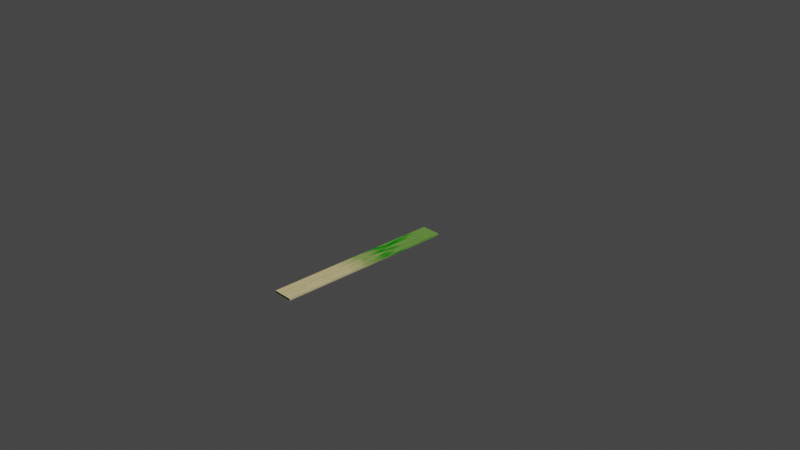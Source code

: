 # Source: Plank.blend  (saved by Blender 2.80.27; exported with 4.5.12 LTS)
import bpy
from mathutils import Matrix  # noqa: F401  (used for matrix-valued properties, if any)

bpy.ops.wm.read_factory_settings(use_empty=True)
scene = bpy.context.scene
scene.name = 'Scene'

# ---- collections
col_collection_1 = bpy.data.collections.new('Collection 1'); scene.collection.children.link(col_collection_1)

# ---- images (referenced by path relative to the original .blend; pixels are not part of the script)
import os
ASSET_DIR = os.environ.get("B2B_ASSET_DIR", "")  # directory of the original .blend (textures are referenced by path, not embedded)
HERE = os.path.dirname(os.path.abspath(__file__))  # packed textures are extracted next to this script under _unpacked/

def load_image(name, relpath, width, height, colorspace="sRGB"):
    """Load a texture the original file referenced (path relative to the .blend, or extracted next to this script)."""
    p = next((c for c in (os.path.join(HERE, relpath), os.path.join(ASSET_DIR, relpath)) if relpath and os.path.exists(c)), "")
    if p:
        img = bpy.data.images.load(p, check_existing=True)
        img.name = name
    else:  # same state as the original file: an image datablock whose file is absent (Cycles renders it pink)
        img = bpy.data.images.new(name, width, height)
        img.source = "FILE"
        img.filepath = "//" + (relpath or name)
    img.colorspace_settings.name = colorspace
    return img
img_texturescom_woodfine0075_6_seamless_s_jpg = load_image('TexturesCom_WoodFine0075_6_seamless_S.jpg', 'TexturesCom_WoodFine0075_6_seamless_S.jpg', 1024, 1024, 'sRGB')

# ---- materials (node trees are filled in below, after node groups)
mat_plank = bpy.data.materials.new('Plank')
mat_plank.alpha_threshold = 0.0
mat_plank.use_transparent_shadow = False
mat_plank.roughness = 0.5
mat_plank.line_color = (0.0, 0.0, 0.0, 1.0)

# ---- node groups
ng_wood2 = bpy.data.node_groups.new('Wood2', 'ShaderNodeTree')
_s = ng_wood2.interface.new_socket(name='Vector', in_out='INPUT', socket_type='NodeSocketVector')
_s.min_value = 0.0
_s.max_value = 1.0
_s.hide_value = True
_N = ng_wood2.nodes; _L = ng_wood2.links
n0 = _N.new('ShaderNodeTexWave'); n0.name = 'Wave Texture'; n0.location = (-243, 7)
n0.bands_direction = 'DIAGONAL'
n0.rings_direction = 'SPHERICAL'
n0.inputs[1].default_value = 2.85
n0.inputs[2].default_value = 18.02
n0.inputs[3].default_value = 16.0
n0.inputs[6].default_value = 1.571
n1 = _N.new('ShaderNodeValToRGB'); n1.name = 'ColorRamp'; n1.location = (-40, -7)
while len(n1.color_ramp.elements) > 1: n1.color_ramp.elements.remove(n1.color_ramp.elements[-1])
n1.color_ramp.elements[0].position = 0.0; n1.color_ramp.elements[0].color = (0.498, 0.498, 0.498, 1.0)
_e = n1.color_ramp.elements.new(0.2328); _e.color = (0.749, 0.749, 0.749, 1.0)
_e = n1.color_ramp.elements.new(1.0); _e.color = (1.0, 1.0, 1.0, 1.0)
n2 = _N.new('ShaderNodeMix'); n2.name = 'Mix'; n2.location = (243, 6)
n2.data_type = 'RGBA'
n2.blend_type = 'MULTIPLY'
n2.inputs[0].default_value = 1.0
n3 = _N.new('NodeGroupInput'); n3.name = 'Group Input'; n3.location = (-443, 0)
n4 = _N.new('NodeGroupOutput'); n4.name = 'Group Output'; n4.location = (443, 0)
_L.new(n3.outputs[0], n0.inputs[0])
_L.new(n0.outputs[0], n1.inputs[0])
_L.new(n1.outputs[0], n2.inputs[7])
n4.is_active_output = True
ng_mix_ratio = bpy.data.node_groups.new('Mix Ratio', 'ShaderNodeTree')
_s = ng_mix_ratio.interface.new_socket(name='Mix Ratio', in_out='OUTPUT', socket_type='NodeSocketColor')
_s.default_value = (0.0, 0.0, 0.0, 0.0)
_s = ng_mix_ratio.interface.new_socket(name='Texture Co-orindates', in_out='INPUT', socket_type='NodeSocketVector')
_s.min_value = -1e+04
_s.max_value = 1e+04
_N = ng_mix_ratio.nodes; _L = ng_mix_ratio.links
n0 = _N.new('NodeGroupInput'); n0.name = 'Group Input'; n0.location = (-707, 30)
n1 = _N.new('ShaderNodeSeparateXYZ'); n1.name = 'Separate XYZ'; n1.location = (-286, 55)
n2 = _N.new('NodeGroupOutput'); n2.name = 'Group Output'; n2.location = (816, 35)
n3 = _N.new('ShaderNodeTexNoise'); n3.name = 'Noise Texture'; n3.location = (-288, -62)
n3.inputs[2].default_value = 1.6
n3.inputs[3].default_value = 8.0
n3.inputs[8].default_value = 0.5
n4 = _N.new('ShaderNodeMath'); n4.name = 'Math'; n4.location = (32, 42)
n4.operation = 'MULTIPLY'
n5 = _N.new('ShaderNodeValToRGB'); n5.name = 'ColorRamp'; n5.location = (280, 64)
while len(n5.color_ramp.elements) > 1: n5.color_ramp.elements.remove(n5.color_ramp.elements[-1])
n5.color_ramp.elements[0].position = 0.01908; n5.color_ramp.elements[0].color = (0.0, 0.0, 0.0, 1.0)
_e = n5.color_ramp.elements.new(0.395); _e.color = (1.0, 1.0, 1.0, 1.0)
_L.new(n1.outputs[1], n4.inputs[0])
_L.new(n4.outputs[0], n5.inputs[0])
_L.new(n3.outputs[0], n4.inputs[1])
_L.new(n5.outputs[0], n2.inputs[0])
_L.new(n0.outputs[0], n1.inputs[0])
_L.new(n0.outputs[0], n3.inputs[0])
n2.is_active_output = True
ng_wood = bpy.data.node_groups.new('Wood', 'ShaderNodeTree')
_s = ng_wood.interface.new_socket(name='Color', in_out='OUTPUT', socket_type='NodeSocketColor')
_s.default_value = (0.0, 0.0, 0.0, 0.0)
_s = ng_wood.interface.new_socket(name='Vector', in_out='INPUT', socket_type='NodeSocketVector')
_s.min_value = -1e+04
_s.max_value = 1e+04
_N = ng_wood.nodes; _L = ng_wood.links
n0 = _N.new('ShaderNodeMix'); n0.name = 'Mix'; n0.location = (372, 79)
n0.data_type = 'RGBA'
n0.inputs[0].default_value = 0.458
n0.inputs[7].default_value = (0.2874, 0.2307, 0.09306, 1.0)
n1 = _N.new('ShaderNodeMath'); n1.name = 'Math'; n1.location = (193, 64)
n1.operation = 'MODULO'
n1.inputs[1].default_value = 0.09
n2 = _N.new('ShaderNodeMath'); n2.name = 'Math.001'; n2.location = (6, 80)
n2.operation = 'MULTIPLY'
n3 = _N.new('ShaderNodeTexGradient'); n3.name = 'Gradient Texture'; n3.location = (-182, 59)
n4 = _N.new('ShaderNodeTexNoise'); n4.name = 'Noise Texture'; n4.location = (-184, -80)
n4.inputs[2].default_value = 1.9
n4.inputs[3].default_value = 2.9
n5 = _N.new('ShaderNodeSeparateXYZ'); n5.name = 'Separate XYZ'; n5.location = (-372, 36)
n6 = _N.new('NodeGroupOutput'); n6.name = 'Group Output'; n6.location = (572, 0)
n7 = _N.new('NodeGroupInput'); n7.name = 'Group Input'; n7.location = (-657, -37)
_L.new(n0.outputs[2], n6.inputs[0])
_L.new(n7.outputs[0], n5.inputs[0])
_L.new(n5.outputs[0], n3.inputs[0])
_L.new(n1.outputs[0], n0.inputs[6])
_L.new(n3.outputs[1], n2.inputs[0])
_L.new(n2.outputs[0], n1.inputs[0])
_L.new(n4.outputs[0], n2.inputs[1])
_L.new(n7.outputs[0], n4.inputs[0])
n6.is_active_output = True

# ---- material node trees
mat_plank.use_nodes = True; mat_plank.node_tree.nodes.clear()
_N = mat_plank.node_tree.nodes; _L = mat_plank.node_tree.links
n0 = _N.new('ShaderNodeBsdfDiffuse'); n0.name = 'Diffuse BSDF'; n0.location = (-45, 362)
n1 = _N.new('ShaderNodeGroup'); n1.name = 'Group.002'; n1.location = (-401, 146)
n1.node_tree = ng_wood2
n1.inputs[0].default_value = (0.0, 0.0, 0.0)
n2 = _N.new('ShaderNodeTexImage'); n2.name = 'Image Texture'; n2.location = (-646, -26)
n2.image = img_texturescom_woodfine0075_6_seamless_s_jpg
n3 = _N.new('ShaderNodeTexCoord'); n3.name = 'Texture Coordinate.001'; n3.location = (-1220, -26)
n4 = _N.new('ShaderNodeMixShader'); n4.name = 'Mix Shader'; n4.location = (541, 405)
n5 = _N.new('ShaderNodeOutputMaterial'); n5.name = 'Material Output'; n5.location = (744, 404)
n6 = _N.new('ShaderNodeBsdfDiffuse'); n6.name = 'Diffuse BSDF.001'; n6.location = (127, 175)
n6.inputs[0].default_value = (1.82e-05, 0.06168, 0.0, 1.0)
n7 = _N.new('ShaderNodeMapping'); n7.name = 'Mapping'; n7.location = (-1005, 40)
n7.inputs[1].default_value = (1.8, 0.0, 0.0)
n7.inputs[2].default_value = (0.0, 0.0, 1.571)
n7.inputs[3].default_value = (2.0, 1.0, 1.0)
n8 = _N.new('ShaderNodeTexCoord'); n8.name = 'Texture Coordinate'; n8.location = (-1221, 253)
n9 = _N.new('ShaderNodeGroup'); n9.name = 'Group.003'; n9.location = (321, 502)
n9.label = 'Mix Ratio'
n9.node_tree = ng_mix_ratio
n10 = _N.new('ShaderNodeGroup'); n10.name = 'Group'; n10.location = (22, 532)
n10.label = 'Mix Ratio'
n10.node_tree = ng_mix_ratio
n11 = _N.new('ShaderNodeMapping'); n11.name = 'Mapping.001'; n11.location = (-949, 473)
n11.inputs[1].default_value = (6.4, -0.6, 0.0)
n11.inputs[3].default_value = (2.54, 1.84, 1.0)
n12 = _N.new('ShaderNodeMapping'); n12.name = 'Mapping.002'; n12.location = (-695, 290)
n12.inputs[3].default_value = (1.2, 1.0, 1.0)
n13 = _N.new('ShaderNodeGroup'); n13.name = 'Group.001'; n13.location = (-390, 342)
n13.node_tree = ng_wood
_L.new(n0.outputs[0], n4.inputs[1])
_L.new(n6.outputs[0], n4.inputs[2])
_L.new(n10.outputs[0], n9.inputs[0])
_L.new(n8.outputs[0], n11.inputs[0])
_L.new(n13.outputs[0], n0.inputs[0])
_L.new(n7.outputs[0], n2.inputs[0])
_L.new(n3.outputs[0], n7.inputs[0])
_L.new(n4.outputs[0], n5.inputs[0])
_L.new(n11.outputs[0], n10.inputs[0])
_L.new(n9.outputs[0], n4.inputs[0])
_L.new(n12.outputs[0], n13.inputs[0])
_L.new(n8.outputs[0], n12.inputs[0])
n5.is_active_output = True

# ---- world
world_world = bpy.data.worlds.new('World'); scene.world = world_world
world_world.color = (0.05088, 0.05088, 0.05088)
world_world.use_sun_shadow = False
world_world.sun_shadow_jitter_overblur = 0.0

# ---- cameras
cam_camera = bpy.data.cameras.new('Camera')
cam_camera.clip_end = 100.0
cam_camera.ortho_scale = 7.314
cam_camera.dof.focus_distance = 0.0
cam_camera.dof.aperture_fstop = 128.0

# ---- lights
light_lamp = bpy.data.lights.new('Lamp', 'SUN')
light_lamp.transmission_factor = 0.0
light_lamp.cutoff_distance = 30.0
light_lamp.angle = 0.1993
light_lamp.shadow_buffer_clip_start = 1.001
light_lamp.shadow_soft_size = 0.1
light_lamp.shadow_cascade_max_distance = 1000.0

# ---- meshes
me_plank = bpy.data.meshes.new('Plank')
me_plank.from_pydata([(0.11, -1.0, 0.01), (0.11, 1.0, 0.01), (0.11, -1.0, -0.01), (0.11, 1.0, -0.01), (-0.11, -1.0, 0.01), (-0.11, 1.0, 0.01), (-0.11, -1.0, -0.01), (-0.11, 1.0, -0.01)], [], [(0, 4, 6, 2), (3, 2, 6, 7), (7, 6, 4, 5), (5, 1, 3, 7), (1, 0, 2, 3), (5, 4, 0, 1)])
_uv = me_plank.uv_layers.new(name='UVMap')
_uv.uv.foreach_set('vector', [0.375, 0.0, 0.625, 0.0, 0.625, 0.25, 0.375, 0.25, 0.375, 0.25, 0.625, 0.25, 0.625, 0.5, 0.375, 0.5, 0.375, 0.5, 0.625, 0.5, 0.625, 0.75, 0.375, 0.75, 0.375, 0.75, 0.625, 0.75, 0.625, 1.0, 0.375, 1.0, 0.125, 0.5, 0.375, 0.5, 0.375, 0.75, 0.125, 0.75, 0.625, 0.5, 0.875, 0.5, 0.875, 0.75, 0.625, 0.75])
me_plank.materials.append(mat_plank)
me_plank.use_remesh_preserve_volume = False
me_plank.use_remesh_preserve_attributes = False
me_plank.use_mirror_vertex_groups = False
me_plank.update()

# ---- objects
ob_plank = bpy.data.objects.new('Plank', me_plank)
ob_lamp = bpy.data.objects.new('Lamp', light_lamp)
ob_camera = bpy.data.objects.new('Camera', cam_camera)

# ---- transforms, parenting, visibility, modifiers, constraints
ob_plank.location = (0.0, 0.0, 0.0)
ob_plank.lock_rotations_4d = False
ob_plank.empty_display_type = 'ARROWS'
ob_plank.lineart.crease_threshold = 0.0
ob_lamp.location = (4.076, 1.005, 5.904)
ob_lamp.rotation_euler = (0.6503, 0.05522, 1.866)
ob_lamp.lock_rotations_4d = False
ob_lamp.empty_display_type = 'ARROWS'
ob_lamp.color = (0.0, 0.0, 0.0, 0.0)
ob_lamp.lineart.crease_threshold = 0.0
ob_camera.location = (7.481, -6.508, 5.344)
ob_camera.rotation_euler = (1.109, 0.0, 0.8149)
ob_camera.lock_rotations_4d = False
ob_camera.empty_display_type = 'ARROWS'
ob_camera.color = (0.0, 0.0, 0.0, 0.0)
ob_camera.display_type = 'WIRE'
ob_camera.lineart.crease_threshold = 0.0

# ---- collection membership
col_collection_1.objects.link(ob_plank)
col_collection_1.objects.link(ob_lamp)
col_collection_1.objects.link(ob_camera)

# ---- scene / render settings (as saved in the file)
scene.camera = ob_camera
scene.frame_start = 1; scene.frame_end = 250; scene.frame_set(1)
scene.render.engine = 'BLENDER_EEVEE_NEXT'
scene.render.motion_blur_shutter = 1.0
scene.cycles.use_denoising = False
scene.cycles.samples = 128
scene.cycles.sampling_pattern = 'TABULATED_SOBOL'
scene.cycles.use_adaptive_sampling = False
scene.cycles.use_light_tree = False
scene.view_settings.view_transform = 'Filmic'
bpy.context.view_layer.update()

